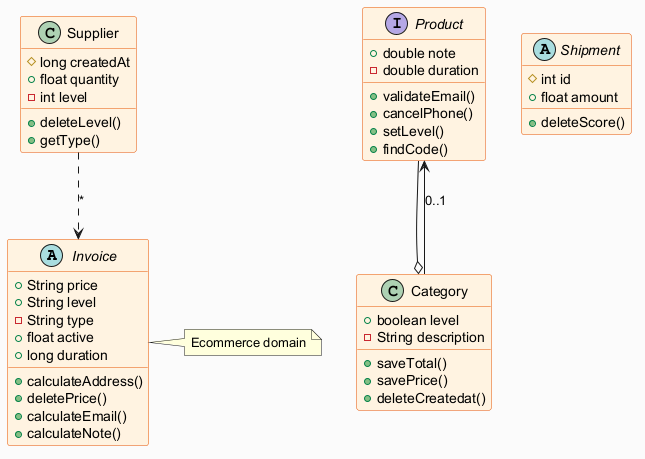

The diagram above was rendered by PlantUML. Its source (embedded in the PNG):
@startuml
skinparam backgroundColor #FAFAFA
skinparam classBackgroundColor #FFF3E0
skinparam classBorderColor #E65100
abstract class Invoice {
  +String price
  +String level
  -String type
  +float active
  +long duration
  +calculateAddress()
  +deletePrice()
  +calculateEmail()
  +calculateNote()
}
interface Product {
  +double note
  -double duration
  +validateEmail()
  +cancelPhone()
  +setLevel()
  +findCode()
}
abstract class Shipment {
  #int id
  +float amount
  +deleteScore()
}
class Supplier {
  #long createdAt
  +float quantity
  -int level
  +deleteLevel()
  +getType()
}
class Category {
  +boolean level
  -String description
  +saveTotal()
  +savePrice()
  +deleteCreatedat()
}
Supplier ..> Invoice : "*"
Category --> Product : "0..1"
Product --o Category
note right of Invoice : Ecommerce domain
@enduml